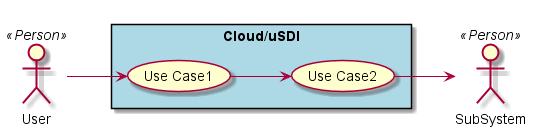

The diagram above was rendered by PlantUML. Its source (embedded in the PNG):
@startuml

left to right direction

actor :User: <<Person>>
actor :SubSystem: <<Person>>


rectangle "Cloud/uSDI" #lightBlue {
UseCase UC1  as "Use Case1"
UseCase UC2  as "Use Case2"


User --> UC1
UC1 --> UC2
UC2 --> SubSystem
}

@enduml